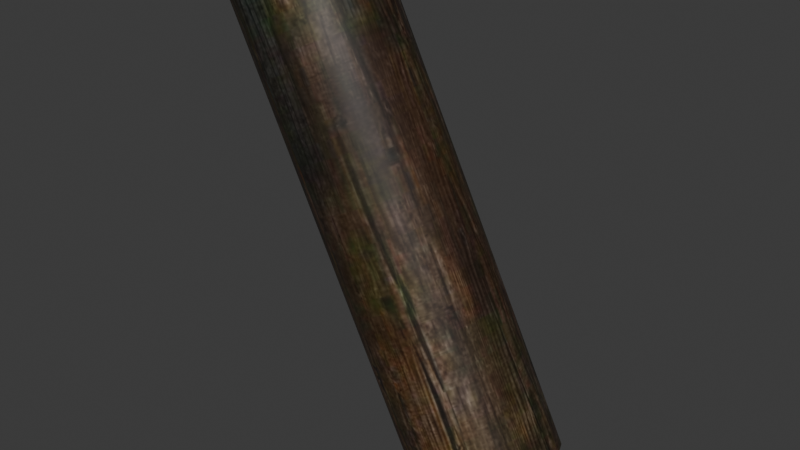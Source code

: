 # Source: DA_T1_Beam_Thick_Medium_Steep.blend  (saved by Blender 5.0.118; exported with 4.5.12 LTS)
import bpy
from mathutils import Matrix  # noqa: F401  (used for matrix-valued properties, if any)

bpy.ops.wm.read_factory_settings(use_empty=True)
scene = bpy.context.scene
scene.name = 'Scene'

# ---- collections
col_collection = bpy.data.collections.new('Collection'); scene.collection.children.link(col_collection)

# ---- images (referenced by path relative to the original .blend; pixels are not part of the script)
import os
ASSET_DIR = os.environ.get("B2B_ASSET_DIR", "")  # directory of the original .blend (textures are referenced by path, not embedded)
HERE = os.path.dirname(os.path.abspath(__file__))  # packed textures are extracted next to this script under _unpacked/

def load_image(name, relpath, width, height, colorspace="sRGB"):
    """Load a texture the original file referenced (path relative to the .blend, or extracted next to this script)."""
    p = next((c for c in (os.path.join(HERE, relpath), os.path.join(ASSET_DIR, relpath)) if relpath and os.path.exists(c)), "")
    if p:
        img = bpy.data.images.load(p, check_existing=True)
        img.name = name
    else:  # same state as the original file: an image datablock whose file is absent (Cycles renders it pink)
        img = bpy.data.images.new(name, width, height)
        img.source = "FILE"
        img.filepath = "//" + (relpath or name)
    img.colorspace_settings.name = colorspace
    return img
img_t_tier1_trim_bcc_array_0_jpg = load_image('T_Tier1_Trim_BCC_Array_0.jpg', '_unpacked/T_Tier1_Trim_BCC_Array_0.1f2972ea.jpg', 1024, 1024, 'sRGB')

# ---- materials (node trees are filled in below, after node groups)
mat_mi_modular_set_tier_trim = bpy.data.materials.new('MI_Modular_Set_Tier_Trim')

# ---- material node trees
mat_mi_modular_set_tier_trim.use_nodes = True; mat_mi_modular_set_tier_trim.node_tree.nodes.clear()
_N = mat_mi_modular_set_tier_trim.node_tree.nodes; _L = mat_mi_modular_set_tier_trim.node_tree.links
n0 = _N.new('ShaderNodeOutputMaterial'); n0.name = 'Material Output'; n0.location = (400, 0)
n1 = _N.new('ShaderNodeBsdfPrincipled'); n1.name = 'Principled BSDF'; n1.location = (100, 0)
n2 = _N.new('ShaderNodeTexImage'); n2.name = 'Image Texture'; n2.location = (-600, 400)
n2.image = img_t_tier1_trim_bcc_array_0_jpg
_L.new(n1.outputs[0], n0.inputs[0])
_L.new(n2.outputs[0], n1.inputs[0])
n0.is_active_output = True

# ---- world
world_world = bpy.data.worlds.new('World'); scene.world = world_world
world_world.use_nodes = True; world_world.node_tree.nodes.clear()
_N = world_world.node_tree.nodes; _L = world_world.node_tree.links
n0 = _N.new('ShaderNodeOutputWorld'); n0.name = 'World Output'; n0.location = (200, 100)
n1 = _N.new('ShaderNodeBackground'); n1.name = 'Background'; n1.location = (-200, 100)
n1.inputs[0].default_value = (0.05088, 0.05088, 0.05088, 1.0)
_L.new(n1.outputs[0], n0.inputs[0])
n0.is_active_output = True
world_world.color = (0.05088, 0.05088, 0.05088)
world_world.sun_shadow_jitter_overblur = 0.0

# ---- meshes
me_da_t1_beam_thick_medium_steep = bpy.data.meshes.new('DA_T1_Beam_Thick_Medium_Steep')
me_da_t1_beam_thick_medium_steep.from_pydata([(-0.5534, 0.1424, 0.6654), (0.2034, 0.1442, -0.8376), (-0.5845, 0.0744, 0.6502), (0.1723, 0.07627, -0.8528), (-0.5952, -0.0009418, 0.645), (0.1615, 0.0009264, -0.858), (0.1723, -0.07442, -0.8528), (-0.5845, -0.07629, 0.6502), (0.2034, -0.1424, -0.8376), (-0.5534, -0.1443, 0.6654), (-0.5049, -0.1982, 0.689), (0.2519, -0.1963, -0.8139), (-0.4438, -0.2328, 0.7188), (0.313, -0.231, -0.7841), (-0.3761, -0.2448, 0.7519), (0.3807, -0.2429, -0.7511), (-0.3084, -0.2328, 0.7849), (0.4484, -0.231, -0.7181), (-0.2473, -0.1982, 0.8147), (0.5095, -0.1963, -0.6883), (-0.1988, -0.1443, 0.8383), (0.558, -0.1424, -0.6646), (0.5891, -0.07442, -0.6495), (-0.1677, -0.07629, 0.8535), (0.5998, 0.0009264, -0.6442), (-0.157, -0.0009418, 0.8587), (-0.1677, 0.0744, 0.8535), (0.5891, 0.07627, -0.6495), (-0.1988, 0.1424, 0.8383), (0.558, 0.1442, -0.6646), (0.5095, 0.1982, -0.6883), (-0.1988, 0.1424, 0.8383), (0.558, 0.1442, -0.6646), (-0.2473, 0.1963, 0.8147), (0.4484, 0.2328, -0.7181), (-0.3084, 0.2309, 0.7849), (0.3807, 0.2447, -0.7511), (-0.3084, 0.2309, 0.7849), (0.4484, 0.2328, -0.7181), (-0.3761, 0.2429, 0.7519), (0.313, 0.2328, -0.7841), (-0.4438, 0.2309, 0.7188), (0.2519, 0.1982, -0.8139), (-0.4438, 0.2309, 0.7188), (0.313, 0.2328, -0.7841), (-0.5049, 0.1963, 0.689), (0.2034, 0.1442, -0.8376), (-0.5534, 0.1424, 0.6654), (0.2034, -0.1424, -0.8376), (0.1723, -0.07442, -0.8528), (0.3807, 0.0009264, -0.7511), (0.2519, -0.1963, -0.8139), (0.1615, 0.0009264, -0.858), (0.313, -0.231, -0.7841), (0.1723, 0.07627, -0.8528), (0.3807, -0.2429, -0.7511), (0.2034, 0.1442, -0.8376), (0.4484, -0.231, -0.7181), (0.2519, 0.1982, -0.8139), (0.5095, -0.1963, -0.6883), (0.313, 0.2328, -0.7841), (0.558, -0.1424, -0.6646), (0.3807, 0.2447, -0.7511), (0.5891, -0.07442, -0.6495), (0.4484, 0.2328, -0.7181), (0.5998, 0.0009264, -0.6442), (0.5095, 0.1982, -0.6883), (0.5891, 0.07627, -0.6495), (0.558, 0.1442, -0.6646), (-0.5845, -0.07629, 0.6502), (-0.5534, -0.1443, 0.6654), (-0.3761, -0.0009418, 0.7519), (-0.5952, -0.0009418, 0.645), (-0.5049, -0.1982, 0.689), (-0.5845, 0.0744, 0.6502), (-0.4438, -0.2328, 0.7188), (-0.5534, 0.1424, 0.6654), (-0.3761, -0.2448, 0.7519), (-0.5049, 0.1963, 0.689), (-0.3084, -0.2328, 0.7849), (-0.4438, 0.2309, 0.7188), (-0.2473, -0.1982, 0.8147), (-0.3761, 0.2429, 0.7519), (-0.1988, -0.1443, 0.8383), (-0.3084, 0.2309, 0.7849), (-0.1677, -0.07629, 0.8535), (-0.2473, 0.1963, 0.8147), (-0.157, -0.0009418, 0.8587), (-0.1988, 0.1424, 0.8383), (-0.1677, 0.0744, 0.8535)], [], [(0, 1, 2), (3, 2, 1), (2, 3, 4), (5, 4, 3), (6, 4, 5), (4, 6, 7), (7, 6, 8), (7, 8, 9), (8, 10, 9), (10, 8, 11), (11, 12, 10), (12, 11, 13), (13, 14, 12), (14, 13, 15), (15, 16, 14), (16, 15, 17), (17, 18, 16), (18, 17, 19), (19, 20, 18), (20, 19, 21), (22, 20, 21), (20, 22, 23), (24, 23, 22), (23, 24, 25), (24, 26, 25), (26, 24, 27), (27, 28, 26), (28, 27, 29), (30, 31, 32), (31, 30, 33), (34, 33, 30), (33, 34, 35), (36, 37, 38), (37, 36, 39), (40, 39, 36), (39, 40, 41), (42, 43, 44), (43, 42, 45), (46, 45, 42), (45, 46, 47), (48, 49, 50), (51, 48, 50), (49, 52, 50), (53, 51, 50), (52, 54, 50), (55, 53, 50), (54, 56, 50), (57, 55, 50), (56, 58, 50), (59, 57, 50), (58, 60, 50), (61, 59, 50), (60, 62, 50), (63, 61, 50), (62, 64, 50), (65, 63, 50), (64, 66, 50), (67, 65, 50), (66, 68, 50), (68, 67, 50), (69, 70, 71), (72, 69, 71), (70, 73, 71), (74, 72, 71), (73, 75, 71), (76, 74, 71), (75, 77, 71), (78, 76, 71), (77, 79, 71), (80, 78, 71), (79, 81, 71), (82, 80, 71), (81, 83, 71), (84, 82, 71), (83, 85, 71), (86, 84, 71), (85, 87, 71), (88, 86, 71), (87, 89, 71), (89, 88, 71)])
me_da_t1_beam_thick_medium_steep.polygons.foreach_set('use_smooth', [True] * 80)
_uv = me_da_t1_beam_thick_medium_steep.uv_layers.new(name='UV0')
_uv.uv.foreach_set('vector', [0.54, 0.7354, 0.54, 0.2578, 0.5591, 0.7354, 0.5591, 0.2578, 0.5591, 0.7354, 0.54, 0.2578, 0.5591, 0.7354, 0.5591, 0.2578, 0.5806, 0.7354, 0.5806, 0.2578, 0.5806, 0.7354, 0.5591, 0.2578, 0.6021, 0.2578, 0.5806, 0.7354, 0.5806, 0.2578, 0.5806, 0.7354, 0.6021, 0.2578, 0.6021, 0.7354, 0.6021, 0.7354, 0.6021, 0.2578, 0.6216, 0.2578, 0.6021, 0.7354, 0.6216, 0.2578, 0.6216, 0.7354, 0.6216, 0.2578, 0.6372, 0.7354, 0.6216, 0.7354, 0.6372, 0.7354, 0.6216, 0.2578, 0.6372, 0.2578, 0.6372, 0.2578, 0.6562, 0.7354, 0.6372, 0.7354, 0.6562, 0.7354, 0.6372, 0.2578, 0.6562, 0.2578, 0.6562, 0.2578, 0.6777, 0.7354, 0.6562, 0.7354, 0.6777, 0.7354, 0.6562, 0.2578, 0.6777, 0.2578, 0.6777, 0.2578, 0.6992, 0.7354, 0.6777, 0.7354, 0.6992, 0.7354, 0.6777, 0.2578, 0.6992, 0.2578, 0.6992, 0.2578, 0.7188, 0.7354, 0.6992, 0.7354, 0.7188, 0.7354, 0.6992, 0.2578, 0.7188, 0.2578, 0.7188, 0.2578, 0.7339, 0.7354, 0.7188, 0.7354, 0.7339, 0.7354, 0.7188, 0.2578, 0.7339, 0.2578, 0.7534, 0.2578, 0.7339, 0.7354, 0.7339, 0.2578, 0.7339, 0.7354, 0.7534, 0.2578, 0.7534, 0.7354, 0.7749, 0.2578, 0.7534, 0.7354, 0.7534, 0.2578, 0.7534, 0.7354, 0.7749, 0.2578, 0.7749, 0.7354, 0.7749, 0.2578, 0.7964, 0.7354, 0.7749, 0.7354, 0.7964, 0.7354, 0.7749, 0.2578, 0.7964, 0.2578, 0.7964, 0.2578, 0.8159, 0.7354, 0.7964, 0.7354, 0.8159, 0.7354, 0.7964, 0.2578, 0.8159, 0.2578, 0.7339, 0.2578, 0.8159, 0.7354, 0.8159, 0.2578, 0.8159, 0.7354, 0.7339, 0.2578, 0.7339, 0.7354, 0.6562, 0.2578, 0.7339, 0.7354, 0.7339, 0.2578, 0.7339, 0.7354, 0.6562, 0.2578, 0.6562, 0.7354, 0.6777, 0.2578, 0.6562, 0.7354, 0.6562, 0.2578, 0.6562, 0.7354, 0.6777, 0.2578, 0.6777, 0.7354, 0.6992, 0.2578, 0.6777, 0.7354, 0.6777, 0.2578, 0.6777, 0.7354, 0.6992, 0.2578, 0.6992, 0.7354, 0.6216, 0.2578, 0.6992, 0.7354, 0.6992, 0.2578, 0.6992, 0.7354, 0.6216, 0.2578, 0.6216, 0.7354, 0.54, 0.2578, 0.6216, 0.7354, 0.6216, 0.2578, 0.6216, 0.7354, 0.54, 0.2578, 0.54, 0.7354, 0.3569, 0.802, 0.3713, 0.8334, 0.2778, 0.8522, 0.3352, 0.7804, 0.3569, 0.802, 0.2778, 0.8522, 0.3713, 0.8334, 0.3762, 0.8607, 0.2778, 0.8522, 0.3093, 0.7693, 0.3352, 0.7804, 0.2778, 0.8522, 0.3762, 0.8607, 0.3721, 0.8911, 0.2778, 0.8522, 0.2786, 0.7616, 0.3093, 0.7693, 0.2778, 0.8522, 0.3721, 0.8911, 0.3569, 0.9204, 0.2778, 0.8522, 0.2485, 0.7673, 0.2786, 0.7616, 0.2778, 0.8522, 0.3569, 0.9204, 0.3367, 0.94, 0.2778, 0.8522, 0.2214, 0.7812, 0.2485, 0.7673, 0.2778, 0.8522, 0.3367, 0.94, 0.3088, 0.9531, 0.2778, 0.8522, 0.1995, 0.804, 0.2214, 0.7812, 0.2778, 0.8522, 0.3088, 0.9531, 0.2791, 0.9579, 0.2778, 0.8522, 0.1858, 0.8303, 0.1995, 0.804, 0.2778, 0.8522, 0.2791, 0.9579, 0.2488, 0.955, 0.2778, 0.8522, 0.1807, 0.8597, 0.1858, 0.8303, 0.2778, 0.8522, 0.2488, 0.955, 0.2207, 0.9421, 0.2778, 0.8522, 0.1855, 0.8931, 0.1807, 0.8597, 0.2778, 0.8522, 0.2207, 0.9421, 0.1992, 0.9194, 0.2778, 0.8522, 0.1992, 0.9194, 0.1855, 0.8931, 0.2778, 0.8522, 0.366, 0.8757, 0.3491, 0.9165, 0.2676, 0.8348, 0.3726, 0.855, 0.366, 0.8757, 0.2676, 0.8348, 0.3491, 0.9165, 0.3254, 0.9392, 0.2676, 0.8348, 0.3586, 0.8265, 0.3726, 0.855, 0.2676, 0.8348, 0.3254, 0.9392, 0.2991, 0.9522, 0.2676, 0.8348, 0.3413, 0.8059, 0.3586, 0.8265, 0.2676, 0.8348, 0.2991, 0.9522, 0.272, 0.9608, 0.2676, 0.8348, 0.3142, 0.7737, 0.3413, 0.8059, 0.2676, 0.8348, 0.272, 0.9608, 0.2455, 0.956, 0.2676, 0.8348, 0.2942, 0.7463, 0.3142, 0.7737, 0.2676, 0.8348, 0.2455, 0.956, 0.2169, 0.9431, 0.2676, 0.8348, 0.272, 0.7454, 0.2942, 0.7463, 0.2676, 0.8348, 0.2169, 0.9431, 0.1907, 0.9165, 0.2676, 0.8348, 0.2325, 0.7845, 0.272, 0.7454, 0.2676, 0.8348, 0.1907, 0.9165, 0.177, 0.8968, 0.2676, 0.8348, 0.2079, 0.787, 0.2325, 0.7845, 0.2676, 0.8348, 0.177, 0.8968, 0.1714, 0.8607, 0.2676, 0.8348, 0.1926, 0.7992, 0.2079, 0.787, 0.2676, 0.8348, 0.1714, 0.8607, 0.1758, 0.8295, 0.2676, 0.8348, 0.1758, 0.8295, 0.1926, 0.7992, 0.2676, 0.8348])
me_da_t1_beam_thick_medium_steep.materials.append(mat_mi_modular_set_tier_trim)
me_da_t1_beam_thick_medium_steep.update()
me_da_t1_beam_thick_medium_steep.normals_split_custom_set([tuple(v) for v in zip(*[iter([-0.7235, 0.5891, -0.3598, -0.7235, 0.5891, -0.3598, -0.8525, 0.3053, -0.4243, -0.8525, 0.3053, -0.4243, -0.8525, 0.3053, -0.4243, -0.7235, 0.5891, -0.3598, -0.8525, 0.3053, -0.4243, -0.8525, 0.3053, -0.4243, -0.8936, -0.003967, -0.4488, -0.8936, -0.003952, -0.4488, -0.8936, -0.003967, -0.4488, -0.8525, 0.3053, -0.4243, -0.8504, -0.3125, -0.4233, -0.8936, -0.003967, -0.4488, -0.8936, -0.003952, -0.4488, -0.8936, -0.003967, -0.4488, -0.8504, -0.3125, -0.4233, -0.8504, -0.3125, -0.4232, -0.8504, -0.3125, -0.4232, -0.8504, -0.3125, -0.4233, -0.7202, -0.5942, -0.3581, -0.8504, -0.3125, -0.4232, -0.7202, -0.5942, -0.3581, -0.7202, -0.5942, -0.3581, -0.7202, -0.5942, -0.3581, -0.5216, -0.8117, -0.2628, -0.7202, -0.5942, -0.3581, -0.5216, -0.8117, -0.2628, -0.7202, -0.5942, -0.3581, -0.5216, -0.8117, -0.2627, -0.5216, -0.8117, -0.2627, -0.2706, -0.9529, -0.1373, -0.5216, -0.8117, -0.2628, -0.2706, -0.9529, -0.1373, -0.5216, -0.8117, -0.2627, -0.2706, -0.9529, -0.1372, -0.2706, -0.9529, -0.1372, 0.003934, -1.0, 0.003936, -0.2706, -0.9529, -0.1373, 0.003934, -1.0, 0.003936, -0.2706, -0.9529, -0.1372, 0.003928, -1.0, 0.003933, 0.003928, -1.0, 0.003933, 0.2778, -0.9508, 0.137, 0.003934, -1.0, 0.003936, 0.2778, -0.9508, 0.137, 0.003928, -1.0, 0.003933, 0.2775, -0.9498, 0.1446, 0.2775, -0.9498, 0.1446, 0.5272, -0.8084, 0.2617, 0.2778, -0.9508, 0.137, 0.5272, -0.8084, 0.2617, 0.2775, -0.9498, 0.1446, 0.5261, -0.8068, 0.2689, 0.5261, -0.8068, 0.2689, 0.7219, -0.5892, 0.3629, 0.5272, -0.8084, 0.2617, 0.7219, -0.5892, 0.3629, 0.5261, -0.8068, 0.2689, 0.7219, -0.5892, 0.3629, 0.8498, -0.3094, 0.4268, 0.7219, -0.5892, 0.3629, 0.7219, -0.5892, 0.3629, 0.7219, -0.5892, 0.3629, 0.8498, -0.3094, 0.4268, 0.8498, -0.3094, 0.4268, 0.8921, -0.0039, 0.4519, 0.8498, -0.3094, 0.4268, 0.8498, -0.3094, 0.4268, 0.8498, -0.3094, 0.4268, 0.8921, -0.0039, 0.4519, 0.892, -0.003937, 0.4519, 0.8921, -0.0039, 0.4519, 0.8518, 0.3023, 0.4279, 0.892, -0.003937, 0.4519, 0.8518, 0.3023, 0.4279, 0.8921, -0.0039, 0.4519, 0.8518, 0.3023, 0.4279, 0.8518, 0.3023, 0.4279, 0.7252, 0.5841, 0.3646, 0.8518, 0.3023, 0.4279, 0.7252, 0.5841, 0.3646, 0.8518, 0.3023, 0.4279, 0.7252, 0.5841, 0.3646, 0.5295, 0.804, 0.2706, 0.7252, 0.5841, 0.3645, 0.7252, 0.5841, 0.3646, 0.7252, 0.5841, 0.3645, 0.5295, 0.804, 0.2706, 0.5295, 0.804, 0.2706, 0.2796, 0.949, 0.1457, 0.5295, 0.804, 0.2706, 0.5295, 0.804, 0.2706, 0.5295, 0.804, 0.2706, 0.2796, 0.949, 0.1457, 0.2796, 0.949, 0.1457, 0.003911, 1.0, 0.003922, 0.2796, 0.949, 0.1457, 0.2796, 0.949, 0.1457, 0.2796, 0.949, 0.1457, 0.003911, 1.0, 0.003922, 0.003921, 1.0, 0.003932, -0.2729, 0.9532, -0.1305, 0.003921, 1.0, 0.003932, 0.003911, 1.0, 0.003922, 0.003921, 1.0, 0.003932, -0.2729, 0.9532, -0.1305, -0.2726, 0.9521, -0.1383, -0.526, 0.8107, -0.2571, -0.2726, 0.9521, -0.1383, -0.2729, 0.9531, -0.1305, -0.2726, 0.9521, -0.1383, -0.526, 0.8107, -0.2571, -0.5249, 0.809, -0.2644, -0.7235, 0.5891, -0.3598, -0.5249, 0.809, -0.2644, -0.526, 0.8107, -0.2571, -0.5249, 0.809, -0.2644, -0.7235, 0.5891, -0.3598, -0.7235, 0.5891, -0.3598, 0.4456, -0.003946, -0.8952, 0.4456, -0.003946, -0.8952, 0.4456, -0.003945, -0.8952, 0.4456, -0.003946, -0.8952, 0.4456, -0.003946, -0.8952, 0.4456, -0.003945, -0.8952, 0.4456, -0.003946, -0.8952, 0.4456, -0.003946, -0.8952, 0.4456, -0.003945, -0.8952, 0.4456, -0.003946, -0.8952, 0.4456, -0.003946, -0.8952, 0.4456, -0.003945, -0.8952, 0.4456, -0.003946, -0.8952, 0.4456, -0.003946, -0.8952, 0.4456, -0.003945, -0.8952, 0.4456, -0.003945, -0.8952, 0.4456, -0.003946, -0.8952, 0.4456, -0.003945, -0.8952, 0.4456, -0.003946, -0.8952, 0.4456, -0.003946, -0.8952, 0.4456, -0.003945, -0.8952, 0.4456, -0.003946, -0.8952, 0.4456, -0.003945, -0.8952, 0.4456, -0.003945, -0.8952, 0.4456, -0.003946, -0.8952, 0.4456, -0.003946, -0.8952, 0.4456, -0.003945, -0.8952, 0.4456, -0.003946, -0.8952, 0.4456, -0.003946, -0.8952, 0.4456, -0.003945, -0.8952, 0.4456, -0.003946, -0.8952, 0.4456, -0.003946, -0.8952, 0.4456, -0.003945, -0.8952, 0.4456, -0.003946, -0.8952, 0.4456, -0.003946, -0.8952, 0.4456, -0.003945, -0.8952, 0.4456, -0.003946, -0.8952, 0.4456, -0.003945, -0.8952, 0.4456, -0.003945, -0.8952, 0.4456, -0.003946, -0.8952, 0.4456, -0.003946, -0.8952, 0.4456, -0.003945, -0.8952, 0.4456, -0.003945, -0.8952, 0.4456, -0.003946, -0.8952, 0.4456, -0.003945, -0.8952, 0.4456, -0.003946, -0.8952, 0.4456, -0.003946, -0.8952, 0.4456, -0.003945, -0.8952, 0.4456, -0.003946, -0.8952, 0.4456, -0.003947, -0.8952, 0.4456, -0.003945, -0.8952, 0.4456, -0.003945, -0.8952, 0.4456, -0.003946, -0.8952, 0.4456, -0.003945, -0.8952, 0.4456, -0.003947, -0.8952, 0.4456, -0.003946, -0.8952, 0.4456, -0.003945, -0.8952, 0.4456, -0.003946, -0.8952, 0.4456, -0.003945, -0.8952, 0.4456, -0.003945, -0.8952, -0.4362, -0.003951, 0.8999, -0.4362, -0.00395, 0.8999, -0.4362, -0.003951, 0.8999, -0.4362, -0.003952, 0.8999, -0.4362, -0.003951, 0.8999, -0.4362, -0.003951, 0.8999, -0.4362, -0.00395, 0.8999, -0.4362, -0.003954, 0.8999, -0.4362, -0.003951, 0.8999, -0.4362, -0.003948, 0.8999, -0.4362, -0.003952, 0.8999, -0.4362, -0.003951, 0.8999, -0.4362, -0.003954, 0.8999, -0.4362, -0.003954, 0.8999, -0.4362, -0.003951, 0.8999, -0.4362, -0.003948, 0.8999, -0.4362, -0.003948, 0.8999, -0.4362, -0.003951, 0.8999, -0.4362, -0.003954, 0.8999, -0.4362, -0.003951, 0.8999, -0.4362, -0.003951, 0.8999, -0.4362, -0.003909, 0.8998, -0.4362, -0.003948, 0.8999, -0.4362, -0.003951, 0.8999, -0.4362, -0.003951, 0.8999, -0.4362, -0.003952, 0.8999, -0.4362, -0.003951, 0.8999, -0.4362, -0.003949, 0.8999, -0.4362, -0.003909, 0.8998, -0.4362, -0.003951, 0.8999, -0.4362, -0.003952, 0.8999, -0.4362, -0.003953, 0.8999, -0.4362, -0.003951, 0.8999, -0.4362, -0.003949, 0.8999, -0.4362, -0.003949, 0.8999, -0.4362, -0.003951, 0.8999, -0.4362, -0.003953, 0.8999, -0.4362, -0.003912, 0.8998, -0.4362, -0.003951, 0.8999, -0.4362, -0.003953, 0.8999, -0.4362, -0.003949, 0.8999, -0.4362, -0.003951, 0.8999, -0.4362, -0.003912, 0.8998, -0.4362, -0.003911, 0.8998, -0.4362, -0.003951, 0.8999, -0.4362, -0.00395, 0.8999, -0.4362, -0.003953, 0.8999, -0.4362, -0.003951, 0.8999, -0.4362, -0.003911, 0.8998, -0.4362, -0.003951, 0.8999, -0.4362, -0.003951, 0.8999, -0.4362, -0.003947, 0.8999, -0.4362, -0.00395, 0.8999, -0.4362, -0.003951, 0.8999, -0.4362, -0.003951, 0.8999, -0.4362, -0.003951, 0.8999, -0.4362, -0.003951, 0.8999, -0.4362, -0.003951, 0.8999, -0.4362, -0.003947, 0.8999, -0.4362, -0.003951, 0.8999])] * 3)])

# ---- objects
ob_da_t1_beam_thick_medium_steep = bpy.data.objects.new('DA_T1_Beam_Thick_Medium_Steep', me_da_t1_beam_thick_medium_steep)

# ---- transforms, parenting, visibility, modifiers, constraints
ob_da_t1_beam_thick_medium_steep.location = (0.0, 0.0, 0.0)

# ---- collection membership
col_collection.objects.link(ob_da_t1_beam_thick_medium_steep)

# ---- scene / render settings (as saved in the file)
scene.frame_start = 1; scene.frame_end = 250; scene.frame_set(1)
scene.render.engine = 'BLENDER_EEVEE_NEXT'
scene.render.bake_bias = 0.0
scene.render.bake_samples = 0
scene.cycles.sampling_pattern = 'TABULATED_SOBOL'
scene.eevee.use_volume_custom_range = False
bpy.context.view_layer.update()

# ---- added for rendering (the .blend has no active camera and no usable light): camera, sun
cam_auto = bpy.data.cameras.new('AutoCamera')
cam_auto.lens = 50.0
cam_auto.sensor_width = 36.0
cam_auto.clip_end = 1000.0
ob_auto_camera = bpy.data.objects.new('AutoCamera', cam_auto)
scene.collection.objects.link(ob_auto_camera)
ob_auto_camera.location = (1.98991, -2.38515, 1.59046)
ob_auto_camera.rotation_euler = (1.09748, -7.21219e-08, 0.694738)
scene.camera = ob_auto_camera
light_auto_sun = bpy.data.lights.new('AutoSun', 'SUN')
light_auto_sun.energy = 3.0
light_auto_sun.angle = 0.0523599
ob_auto_sun = bpy.data.objects.new('AutoSun', light_auto_sun)
scene.collection.objects.link(ob_auto_sun)
ob_auto_sun.rotation_euler = (0.872665, 0.174533, 0.523599)
bpy.context.view_layer.update()
